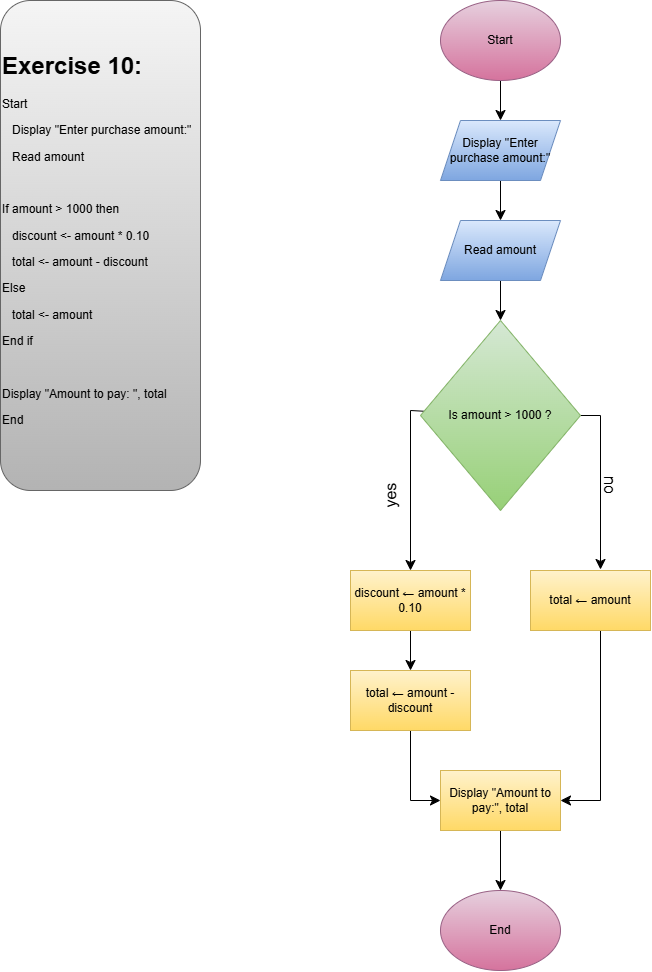

The diagram above was exported from draw.io. Its source (the exported page's mxGraphModel, read from the mxfile embedded in the PNG):
<mxGraphModel dx="710" dy="1173" grid="1" gridSize="10" guides="1" tooltips="1" connect="1" arrows="1" fold="1" page="1" pageScale="1" pageWidth="827" pageHeight="1169" math="0" shadow="0">
  <root>
    <mxCell id="0" />
    <mxCell id="1" parent="0" />
    <mxCell id="P5qgIG9E0LIVSKcX-P2R-1" parent="1" style="text;html=1;whiteSpace=wrap;overflow=hidden;rounded=1;strokeColor=#666666;fillColor=#f5f5f5;gradientColor=#b3b3b3;" value="&lt;h1 style=&quot;margin-top: 0px;&quot;&gt;&lt;br&gt;&lt;/h1&gt;&lt;h1 style=&quot;margin-top: 0px;&quot;&gt;Exercise 10:&lt;/h1&gt;&lt;p&gt;Start&lt;/p&gt;&lt;p&gt;&amp;nbsp; &amp;nbsp;Display &quot;Enter purchase amount:&quot;&lt;/p&gt;&lt;p&gt;&amp;nbsp; &amp;nbsp;Read amount&lt;/p&gt;&lt;p&gt;&lt;br&gt;&lt;/p&gt;&lt;p&gt;If amount &amp;gt; 1000 then&lt;/p&gt;&lt;p&gt;&amp;nbsp; &amp;nbsp;discount &amp;lt;- amount * 0.10&lt;/p&gt;&lt;p&gt;&amp;nbsp; &amp;nbsp;total &amp;lt;- amount - discount&lt;/p&gt;&lt;p&gt;Else&lt;/p&gt;&lt;p&gt;&amp;nbsp; &amp;nbsp;total &amp;lt;- amount&lt;/p&gt;&lt;p&gt;End if&lt;/p&gt;&lt;p&gt;&lt;br&gt;&lt;/p&gt;&lt;p&gt;Display &quot;Amount to pay: &quot;, total&lt;/p&gt;&lt;p&gt;End&lt;/p&gt;" vertex="1">
      <mxGeometry height="490" width="200" x="40" y="40" as="geometry" />
    </mxCell>
    <mxCell id="P5qgIG9E0LIVSKcX-P2R-2" parent="1" style="ellipse;whiteSpace=wrap;html=1;fillColor=#e6d0de;gradientColor=#d5739d;strokeColor=#996185;" value="End" vertex="1">
      <mxGeometry height="80" width="120" x="480" y="930" as="geometry" />
    </mxCell>
    <mxCell id="P5qgIG9E0LIVSKcX-P2R-12" edge="1" parent="1" source="P5qgIG9E0LIVSKcX-P2R-3" style="edgeStyle=none;curved=1;rounded=0;orthogonalLoop=1;jettySize=auto;html=1;fontSize=12;startSize=8;endSize=8;" target="P5qgIG9E0LIVSKcX-P2R-4">
      <mxGeometry relative="1" as="geometry" />
    </mxCell>
    <mxCell id="P5qgIG9E0LIVSKcX-P2R-3" parent="1" style="ellipse;whiteSpace=wrap;html=1;fillColor=#e6d0de;strokeColor=#996185;gradientColor=#d5739d;" value="Start" vertex="1">
      <mxGeometry height="80" width="120" x="480" y="40" as="geometry" />
    </mxCell>
    <mxCell id="P5qgIG9E0LIVSKcX-P2R-13" edge="1" parent="1" source="P5qgIG9E0LIVSKcX-P2R-4" style="edgeStyle=none;curved=1;rounded=0;orthogonalLoop=1;jettySize=auto;html=1;entryX=0.5;entryY=0;entryDx=0;entryDy=0;fontSize=12;startSize=8;endSize=8;" target="P5qgIG9E0LIVSKcX-P2R-5">
      <mxGeometry relative="1" as="geometry" />
    </mxCell>
    <mxCell id="P5qgIG9E0LIVSKcX-P2R-4" parent="1" style="shape=parallelogram;perimeter=parallelogramPerimeter;whiteSpace=wrap;html=1;fixedSize=1;fillColor=#dae8fc;gradientColor=#7ea6e0;strokeColor=#6c8ebf;" value="Display &quot;Enter purchase amount:&quot;" vertex="1">
      <mxGeometry height="60" width="120" x="480" y="160" as="geometry" />
    </mxCell>
    <mxCell id="P5qgIG9E0LIVSKcX-P2R-14" edge="1" parent="1" source="P5qgIG9E0LIVSKcX-P2R-5" style="edgeStyle=none;curved=1;rounded=0;orthogonalLoop=1;jettySize=auto;html=1;entryX=0.5;entryY=0;entryDx=0;entryDy=0;fontSize=12;startSize=8;endSize=8;" target="P5qgIG9E0LIVSKcX-P2R-6">
      <mxGeometry relative="1" as="geometry" />
    </mxCell>
    <mxCell id="P5qgIG9E0LIVSKcX-P2R-5" parent="1" style="shape=parallelogram;perimeter=parallelogramPerimeter;whiteSpace=wrap;html=1;fixedSize=1;fillColor=#dae8fc;gradientColor=#7ea6e0;strokeColor=#6c8ebf;" value="Read amount" vertex="1">
      <mxGeometry height="60" width="120" x="480" y="260" as="geometry" />
    </mxCell>
    <mxCell id="P5qgIG9E0LIVSKcX-P2R-15" edge="1" parent="1" source="P5qgIG9E0LIVSKcX-P2R-6" style="edgeStyle=none;curved=0;rounded=0;orthogonalLoop=1;jettySize=auto;html=1;fontSize=12;startSize=8;endSize=8;entryX=0.5;entryY=0;entryDx=0;entryDy=0;" target="P5qgIG9E0LIVSKcX-P2R-7">
      <mxGeometry relative="1" as="geometry">
        <Array as="points">
          <mxPoint x="450" y="450" />
        </Array>
        <mxPoint x="320" y="455" as="targetPoint" />
      </mxGeometry>
    </mxCell>
    <mxCell id="P5qgIG9E0LIVSKcX-P2R-16" edge="1" parent="1" source="P5qgIG9E0LIVSKcX-P2R-6" style="edgeStyle=none;curved=0;rounded=0;orthogonalLoop=1;jettySize=auto;html=1;fontSize=12;startSize=8;endSize=8;">
      <mxGeometry relative="1" as="geometry">
        <Array as="points">
          <mxPoint x="640" y="455" />
        </Array>
        <mxPoint x="640" y="609" as="targetPoint" />
      </mxGeometry>
    </mxCell>
    <mxCell id="P5qgIG9E0LIVSKcX-P2R-6" parent="1" style="rhombus;whiteSpace=wrap;html=1;fillColor=#d5e8d4;gradientColor=#97d077;strokeColor=#82b366;" value="Is amount &amp;gt; 1000 ?" vertex="1">
      <mxGeometry height="190" width="160" x="460" y="360" as="geometry" />
    </mxCell>
    <mxCell id="P5qgIG9E0LIVSKcX-P2R-19" edge="1" parent="1" source="P5qgIG9E0LIVSKcX-P2R-7" style="edgeStyle=none;curved=1;rounded=0;orthogonalLoop=1;jettySize=auto;html=1;entryX=0.5;entryY=0;entryDx=0;entryDy=0;fontSize=12;startSize=8;endSize=8;" target="P5qgIG9E0LIVSKcX-P2R-9">
      <mxGeometry relative="1" as="geometry" />
    </mxCell>
    <mxCell id="P5qgIG9E0LIVSKcX-P2R-7" parent="1" style="rounded=0;whiteSpace=wrap;html=1;fillColor=#fff2cc;gradientColor=#ffd966;strokeColor=#d6b656;" value="discount&amp;nbsp;← amount * 0.10" vertex="1">
      <mxGeometry height="60" width="120" x="390" y="610" as="geometry" />
    </mxCell>
    <mxCell id="P5qgIG9E0LIVSKcX-P2R-21" edge="1" parent="1" style="edgeStyle=none;curved=0;rounded=0;orthogonalLoop=1;jettySize=auto;html=1;entryX=1;entryY=0.5;entryDx=0;entryDy=0;fontSize=12;startSize=8;endSize=8;entryPerimeter=0;" target="P5qgIG9E0LIVSKcX-P2R-10">
      <mxGeometry relative="1" as="geometry">
        <Array as="points">
          <mxPoint x="640" y="840" />
        </Array>
        <mxPoint x="640" y="670" as="sourcePoint" />
        <mxPoint x="610" y="840" as="targetPoint" />
      </mxGeometry>
    </mxCell>
    <mxCell id="P5qgIG9E0LIVSKcX-P2R-8" parent="1" style="rounded=0;whiteSpace=wrap;html=1;fillColor=#fff2cc;gradientColor=#ffd966;strokeColor=#d6b656;" value="total&amp;nbsp;← amount" vertex="1">
      <mxGeometry height="60" width="120" x="570" y="610" as="geometry" />
    </mxCell>
    <mxCell id="P5qgIG9E0LIVSKcX-P2R-20" edge="1" parent="1" source="P5qgIG9E0LIVSKcX-P2R-9" style="edgeStyle=none;curved=0;rounded=0;orthogonalLoop=1;jettySize=auto;html=1;entryX=0;entryY=0.5;entryDx=0;entryDy=0;fontSize=12;startSize=8;endSize=8;" target="P5qgIG9E0LIVSKcX-P2R-10">
      <mxGeometry relative="1" as="geometry">
        <Array as="points">
          <mxPoint x="450" y="840" />
        </Array>
      </mxGeometry>
    </mxCell>
    <mxCell id="P5qgIG9E0LIVSKcX-P2R-9" parent="1" style="rounded=0;whiteSpace=wrap;html=1;fillColor=#fff2cc;gradientColor=#ffd966;strokeColor=#d6b656;" value="total&amp;nbsp;← amount - discount" vertex="1">
      <mxGeometry height="60" width="120" x="390" y="710" as="geometry" />
    </mxCell>
    <mxCell id="P5qgIG9E0LIVSKcX-P2R-22" edge="1" parent="1" source="P5qgIG9E0LIVSKcX-P2R-10" style="edgeStyle=none;curved=1;rounded=0;orthogonalLoop=1;jettySize=auto;html=1;entryX=0.5;entryY=0;entryDx=0;entryDy=0;fontSize=12;startSize=8;endSize=8;" target="P5qgIG9E0LIVSKcX-P2R-2">
      <mxGeometry relative="1" as="geometry" />
    </mxCell>
    <mxCell id="P5qgIG9E0LIVSKcX-P2R-10" parent="1" style="rounded=0;whiteSpace=wrap;html=1;fillColor=#fff2cc;gradientColor=#ffd966;strokeColor=#d6b656;" value="Display &quot;Amount to pay:&quot;, total" vertex="1">
      <mxGeometry height="60" width="120" x="480" y="810" as="geometry" />
    </mxCell>
    <mxCell id="P5qgIG9E0LIVSKcX-P2R-17" parent="1" style="text;html=1;whiteSpace=wrap;strokeColor=none;fillColor=none;align=center;verticalAlign=middle;rounded=0;fontSize=16;rotation=-89;" value="yes" vertex="1">
      <mxGeometry height="30" width="60" x="400" y="520" as="geometry" />
    </mxCell>
    <mxCell id="P5qgIG9E0LIVSKcX-P2R-18" parent="1" style="text;html=1;whiteSpace=wrap;strokeColor=none;fillColor=none;align=center;verticalAlign=middle;rounded=0;fontSize=16;rotation=90;" value="no" vertex="1">
      <mxGeometry height="30" width="60" x="620" y="510" as="geometry" />
    </mxCell>
  </root>
</mxGraphModel>